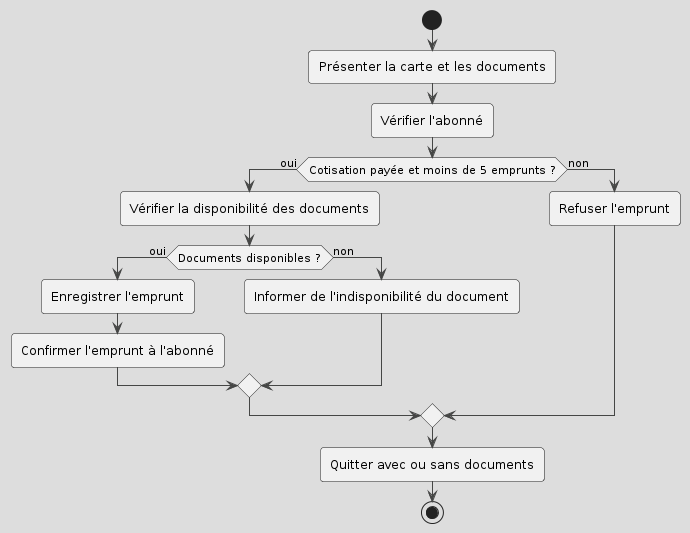

The diagram above was rendered by PlantUML. Its source (embedded in the PNG):
@startuml
!theme toy

start

:Présenter la carte et les documents;

:Vérifier l'abonné;
if (Cotisation payée et moins de 5 emprunts ?) then (oui)
    :Vérifier la disponibilité des documents;
    if (Documents disponibles ?) then (oui)
        :Enregistrer l'emprunt;
        :Confirmer l'emprunt à l'abonné;
    else (non)
        :Informer de l'indisponibilité du document;
    endif
else (non)
    :Refuser l'emprunt;
endif

:Quitter avec ou sans documents;

stop
@enduml